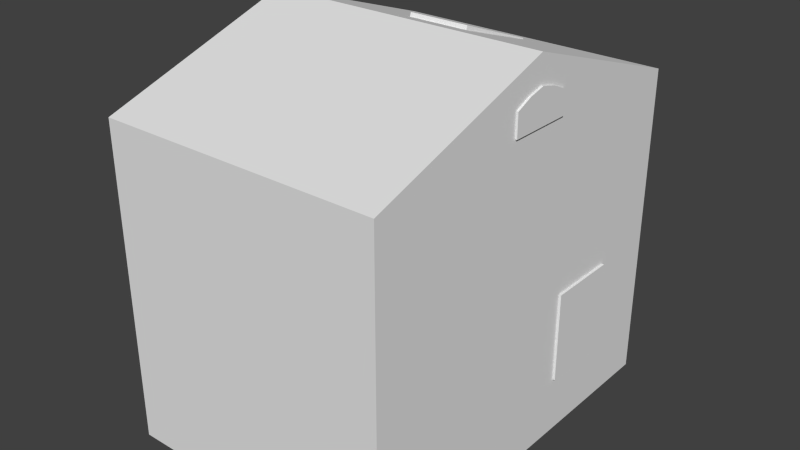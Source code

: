 # Source: HOUSE.blend  (saved by Blender 2.74.0; exported with 4.5.12 LTS)
import bpy
from mathutils import Matrix  # noqa: F401  (used for matrix-valued properties, if any)

bpy.ops.wm.read_factory_settings(use_empty=True)
scene = bpy.context.scene
scene.name = 'Scene'

# ---- collections
col_collection_1 = bpy.data.collections.new('Collection 1'); scene.collection.children.link(col_collection_1)

# ---- world
world_world = bpy.data.worlds.new('World'); scene.world = world_world
world_world.color = (0.05088, 0.05088, 0.05088)
world_world.use_sun_shadow = False
world_world.sun_shadow_jitter_overblur = 0.0
world_world.cycles.sampling_method = 'MANUAL'
world_world.cycles.sample_map_resolution = 256

# ---- meshes
me_cube_010 = bpy.data.meshes.new('Cube.010')
me_cube_010.from_pydata([(1.148, 1.096, 1.447), (1.148, 1.096, -1.148), (1.148, -1.096, 1.447), (1.148, -1.096, -1.148), (1.148, 0.0, 2.881), (1.148, 0.0, -1.148)], [], [(4, 0, 1, 5, 3, 2)])
me_cube_010.use_remesh_preserve_volume = False
me_cube_010.use_remesh_preserve_attributes = False
me_cube_010.use_mirror_vertex_groups = False
me_cube_010.update()
me_cube_003 = bpy.data.meshes.new('Cube.003')
me_cube_003.from_pydata([(1.148, 1.096, -1.148), (1.148, -1.096, -1.148), (1.148, 0.0, -1.148), (1.148, 1.096, -5.552), (1.148, 0.0, -5.532), (1.148, -1.096, -5.522)], [], [(2, 1, 5, 4, 3, 0)])
me_cube_003.use_remesh_preserve_volume = False
me_cube_003.use_remesh_preserve_attributes = False
me_cube_003.use_mirror_vertex_groups = False
me_cube_003.update()
me_cube = bpy.data.meshes.new('Cube')
me_cube.from_pydata([(-1.0, -1.0, -1.0), (-1.0, -1.0, 1.0), (-1.0, 1.0, -1.0), (-1.0, 1.0, 1.0), (1.0, -1.0, -1.0), (1.0, -1.0, 1.0), (1.0, 1.0, -1.0), (1.0, 1.0, 1.0)], [], [(1, 3, 2, 0), (3, 7, 6, 2), (7, 5, 4, 6), (5, 1, 0, 4), (0, 2, 6, 4), (5, 7, 3, 1)])
me_cube.use_remesh_preserve_volume = False
me_cube.use_remesh_preserve_attributes = False
me_cube.use_mirror_vertex_groups = False
me_cube.update()
me_cube_004 = bpy.data.meshes.new('Cube.004')
me_cube_004.from_pydata([(-1.0, -1.0, 0.6802), (1.0, -1.0, 0.6802), (-1.0, -0.8182, 0.6802), (1.0, -0.8182, 0.6802), (-1.0, -1.0, -0.6667), (-1.0, -1.0, -0.4996), (-1.0, -1.0, -0.3685), (-1.0, -1.0, -0.2374), (-1.0, -1.0, -0.1063), (-1.0, -1.0, 0.02475), (-1.0, -1.0, 0.1558), (-1.0, -1.0, 0.2869), (-1.0, -1.0, 0.418), (-1.0, -1.0, 0.5491), (1.0, -1.0, 0.5491), (1.0, -1.0, 0.418), (1.0, -1.0, 0.2869), (1.0, -1.0, 0.1558), (1.0, -1.0, 0.02475), (1.0, -1.0, -0.1063), (1.0, -1.0, -0.2374), (1.0, -1.0, -0.3685), (1.0, -1.0, -0.4996), (1.0, -1.0, -0.6667), (1.0, 0.8182, -0.5), (1.0, 0.8182, -0.6667), (1.0, 0.6364, -0.3685), (1.0, 0.6364, -0.4996), (1.0, 0.6364, -0.6667), (1.0, 0.4545, -0.2374), (1.0, 0.4545, -0.3685), (1.0, 0.4545, -0.4996), (1.0, 0.4545, -0.6667), (1.0, 0.2727, -0.1063), (1.0, 0.2727, -0.2374), (1.0, 0.2727, -0.3685), (1.0, 0.2727, -0.4996), (1.0, 0.2727, -0.6667), (1.0, 0.09091, 0.02475), (1.0, 0.09091, -0.1063), (1.0, 0.09091, -0.2374), (1.0, 0.09091, -0.3685), (1.0, 0.09091, -0.4996), (1.0, 0.09091, -0.6667), (1.0, -0.09091, 0.1558), (1.0, -0.09091, 0.02475), (1.0, -0.09091, -0.1063), (1.0, -0.09091, -0.2374), (1.0, -0.09091, -0.3685), (1.0, -0.09091, -0.4996), (1.0, -0.09091, -0.6667), (1.0, -0.2727, 0.2869), (1.0, -0.2727, 0.1558), (1.0, -0.2727, 0.02475), (1.0, -0.2727, -0.1063), (1.0, -0.2727, -0.2374), (1.0, -0.2727, -0.3685), (1.0, -0.2727, -0.4996), (1.0, -0.2727, -0.6667), (1.0, -0.4545, 0.418), (1.0, -0.4545, 0.2869), (1.0, -0.4545, 0.1558), (1.0, -0.4545, 0.02475), (1.0, -0.4545, -0.1063), (1.0, -0.4545, -0.2374), (1.0, -0.4545, -0.3685), (1.0, -0.4545, -0.4996), (1.0, -0.4545, -0.6667), (1.0, -0.6364, 0.5491), (1.0, -0.6364, 0.418), (1.0, -0.6364, 0.2869), (1.0, -0.6364, 0.1558), (1.0, -0.6364, 0.02475), (1.0, -0.6364, -0.1063), (1.0, -0.6364, -0.2374), (1.0, -0.6364, -0.3685), (1.0, -0.6364, -0.4996), (1.0, -0.6364, -0.6667), (1.0, -0.8182, 0.5491), (1.0, -0.8182, 0.418), (1.0, -0.8182, 0.2869), (1.0, -0.8182, 0.1558), (1.0, -0.8182, 0.02475), (1.0, -0.8182, -0.1063), (1.0, -0.8182, -0.2374), (1.0, -0.8182, -0.3685), (1.0, -0.8182, -0.4996), (1.0, -0.8182, -0.6667), (-1.0, -0.8182, 0.5491), (-1.0, -0.8182, 0.418), (-1.0, -0.8182, 0.2869), (-1.0, -0.8182, 0.1558), (-1.0, -0.8182, 0.02475), (-1.0, -0.8182, -0.1063), (-1.0, -0.8182, -0.2374), (-1.0, -0.8182, -0.3685), (-1.0, -0.8182, -0.4996), (-1.0, -0.8182, -0.6667), (-1.0, -0.6364, 0.5491), (-1.0, -0.6364, 0.418), (-1.0, -0.6364, 0.2869), (-1.0, -0.6364, 0.1558), (-1.0, -0.6364, 0.02475), (-1.0, -0.6364, -0.1063), (-1.0, -0.6364, -0.2374), (-1.0, -0.6364, -0.3685), (-1.0, -0.6364, -0.4996), (-1.0, -0.6364, -0.6667), (-1.0, -0.4545, 0.418), (-1.0, -0.4545, 0.2869), (-1.0, -0.4545, 0.1558), (-1.0, -0.4545, 0.02475), (-1.0, -0.4545, -0.1063), (-1.0, -0.4545, -0.2374), (-1.0, -0.4545, -0.3685), (-1.0, -0.4545, -0.4996), (-1.0, -0.4545, -0.6667), (-1.0, -0.2727, 0.2869), (-1.0, -0.2727, 0.1558), (-1.0, -0.2727, 0.02475), (-1.0, -0.2727, -0.1063), (-1.0, -0.2727, -0.2374), (-1.0, -0.2727, -0.3685), (-1.0, -0.2727, -0.4996), (-1.0, -0.2727, -0.6667), (-1.0, -0.09091, 0.1558), (-1.0, -0.09091, 0.02475), (-1.0, -0.09091, -0.1063), (-1.0, -0.09091, -0.2374), (-1.0, -0.09091, -0.3685), (-1.0, -0.09091, -0.4996), (-1.0, -0.09091, -0.6667), (-1.0, 0.09091, 0.02475), (-1.0, 0.09091, -0.1063), (-1.0, 0.09091, -0.2374), (-1.0, 0.09091, -0.3685), (-1.0, 0.09091, -0.4996), (-1.0, 0.09091, -0.6667), (-1.0, 0.2727, -0.1063), (-1.0, 0.2727, -0.2374), (-1.0, 0.2727, -0.3685), (-1.0, 0.2727, -0.4996), (-1.0, 0.2727, -0.6667), (-1.0, 0.4545, -0.2374), (-1.0, 0.4545, -0.3685), (-1.0, 0.4545, -0.4996), (-1.0, 0.4545, -0.6667), (-1.0, 0.6364, -0.3685), (-1.0, 0.6364, -0.4996), (-1.0, 0.6364, -0.6667), (-1.0, 0.8182, -0.5), (-1.0, 0.8182, -0.6667), (1.0, 1.08, -0.5), (1.0, 1.08, -0.6667), (-1.0, 1.08, -0.5), (-1.0, 1.08, -0.6667), (-1.0, -1.0, -0.5833), (1.0, -1.0, -0.5833), (1.0, 0.8182, -0.5833), (1.0, 0.6364, -0.5833), (1.0, 0.4545, -0.5833), (1.0, 0.2727, -0.5833), (1.0, 0.09091, -0.5833), (1.0, -0.09091, -0.5833), (1.0, -0.2727, -0.5833), (1.0, -0.4545, -0.5833), (1.0, -0.6364, -0.5833), (1.0, -0.8182, -0.5833), (-1.0, -0.8182, -0.5833), (-1.0, -0.6364, -0.5833), (-1.0, -0.4545, -0.5833), (-1.0, -0.2727, -0.5833), (-1.0, -0.09091, -0.5833), (-1.0, 0.09091, -0.5833), (-1.0, 0.2727, -0.5833), (-1.0, 0.4545, -0.5833), (-1.0, 0.6364, -0.5833), (-1.0, 0.8182, -0.5833), (1.0, 1.08, -0.5833), (-1.0, 1.08, -0.5833), (2.478, 0.8182, -0.5833), (2.478, 0.8182, -0.6667), (2.478, 0.6364, -0.5833), (2.478, 0.6364, -0.6667), (2.478, 1.08, -0.5833), (2.478, 1.08, -0.6667), (-1.0, -1.319, 0.5491), (-1.0, -1.319, 0.6802), (1.0, -1.319, 0.6802), (-1.0, -1.319, -0.5833), (-1.0, -1.319, -0.4996), (-1.0, -1.319, -0.3685), (-1.0, -1.319, -0.2374), (-1.0, -1.319, -0.1063), (-1.0, -1.319, 0.02475), (-1.0, -1.319, 0.1558), (-1.0, -1.319, 0.2869), (-1.0, -1.319, 0.418), (1.0, -1.319, 0.5491), (1.0, -1.319, 0.418), (1.0, -1.319, 0.2869), (1.0, -1.319, 0.1558), (1.0, -1.319, 0.02475), (1.0, -1.319, -0.1063), (1.0, -1.319, -0.2374), (1.0, -1.319, -0.3685), (1.0, -1.319, -0.4996), (1.0, -1.319, -0.5833), (1.0, -1.319, -0.6667), (-1.0, -1.319, -0.6667), (1.0, -1.0, 0.7283), (-1.0, -1.0, 0.7283), (1.0, -1.319, 0.7283), (-1.0, -1.319, 0.7283), (-1.0, -1.0, 1.221), (-1.0, -0.8182, 1.221), (-1.0, -0.8182, 1.089), (-1.0, -0.6364, 1.089), (-1.0, -0.6364, 0.9584), (-1.0, -1.0, 1.269)], [], [(176, 177, 151, 149), (144, 147, 148, 145), (175, 176, 149, 146), (139, 143, 144, 140), (140, 144, 145, 141), (174, 175, 146, 142), (133, 138, 139, 134), (134, 139, 140, 135), (135, 140, 141, 136), (173, 174, 142, 137), (126, 132, 133, 127), (127, 133, 134, 128), (128, 134, 135, 129), (129, 135, 136, 130), (172, 173, 137, 131), (118, 125, 126, 119), (119, 126, 127, 120), (120, 127, 128, 121), (121, 128, 129, 122), (122, 129, 130, 123), (171, 172, 131, 124), (109, 117, 118, 110), (110, 118, 119, 111), (111, 119, 120, 112), (112, 120, 121, 113), (113, 121, 122, 114), (114, 122, 123, 115), (170, 171, 124, 116), (99, 108, 109, 100), (100, 109, 110, 101), (101, 110, 111, 102), (102, 111, 112, 103), (103, 112, 113, 104), (104, 113, 114, 105), (105, 114, 115, 106), (169, 170, 116, 107), (88, 98, 99, 89), (89, 99, 100, 90), (90, 100, 101, 91), (91, 101, 102, 92), (92, 102, 103, 93), (93, 103, 104, 94), (94, 104, 105, 95), (95, 105, 106, 96), (168, 169, 107, 97), (0, 2, 88, 13), (13, 88, 89, 12), (12, 89, 90, 11), (11, 90, 91, 10), (10, 91, 92, 9), (9, 92, 93, 8), (8, 93, 94, 7), (7, 94, 95, 6), (6, 95, 96, 5), (156, 168, 97, 4), (68, 78, 79, 69), (69, 79, 80, 70), (70, 80, 81, 71), (71, 81, 82, 72), (72, 82, 83, 73), (73, 83, 84, 74), (74, 84, 85, 75), (75, 85, 86, 76), (166, 167, 87, 77), (59, 69, 70, 60), (60, 70, 71, 61), (61, 71, 72, 62), (62, 72, 73, 63), (63, 73, 74, 64), (64, 74, 75, 65), (65, 75, 76, 66), (165, 166, 77, 67), (51, 60, 61, 52), (52, 61, 62, 53), (53, 62, 63, 54), (54, 63, 64, 55), (55, 64, 65, 56), (56, 65, 66, 57), (164, 165, 67, 58), (44, 52, 53, 45), (45, 53, 54, 46), (46, 54, 55, 47), (47, 55, 56, 48), (48, 56, 57, 49), (163, 164, 58, 50), (38, 45, 46, 39), (39, 46, 47, 40), (40, 47, 48, 41), (41, 48, 49, 42), (162, 163, 50, 43), (33, 39, 40, 34), (34, 40, 41, 35), (35, 41, 42, 36), (161, 162, 43, 37), (29, 34, 35, 30), (30, 35, 36, 31), (160, 161, 37, 32), (26, 30, 31, 27), (159, 160, 32, 28), (178, 158, 180, 184), (17, 16, 200, 201), (6, 5, 190, 191), (8, 7, 192, 193), (19, 18, 202, 203), (4, 23, 208, 209), (10, 9, 194, 195), (21, 20, 204, 205), (12, 11, 196, 197), (23, 157, 207, 208), (14, 1, 188, 198), (3, 1, 14, 78), (78, 14, 15, 79), (79, 15, 16, 80), (80, 16, 17, 81), (81, 17, 18, 82), (82, 18, 19, 83), (83, 19, 20, 84), (84, 20, 21, 85), (85, 21, 22, 86), (167, 157, 23, 87), (150, 148, 27, 24), (27, 148, 147, 26), (147, 144, 30, 26), (143, 139, 34, 29), (30, 144, 143, 29), (34, 139, 138, 33), (39, 133, 132, 38), (45, 126, 125, 44), (52, 118, 117, 51), (60, 109, 108, 59), (117, 109, 60, 51), (125, 118, 52, 44), (132, 126, 45, 38), (138, 133, 39, 33), (25, 151, 155, 153), (178, 179, 154, 152), (150, 24, 152, 154), (177, 150, 154, 179), (158, 159, 182, 180), (24, 158, 178, 152), (151, 177, 179, 155), (153, 155, 179, 178), (86, 22, 157, 167), (157, 22, 206, 207), (24, 27, 159, 158), (27, 31, 160, 159), (31, 36, 161, 160), (36, 42, 162, 161), (42, 49, 163, 162), (49, 57, 164, 163), (57, 66, 165, 164), (66, 76, 166, 165), (76, 86, 167, 166), (5, 96, 168, 156), (96, 106, 169, 168), (106, 115, 170, 169), (115, 123, 171, 170), (123, 130, 172, 171), (130, 136, 173, 172), (136, 141, 174, 173), (141, 145, 175, 174), (145, 148, 176, 175), (148, 150, 177, 176), (180, 182, 183, 181), (180, 181, 185, 184), (25, 153, 185, 181), (153, 178, 184, 185), (28, 25, 181, 183), (159, 28, 183, 182), (188, 187, 186, 198), (198, 186, 197, 199), (199, 197, 196, 200), (200, 196, 195, 201), (201, 195, 194, 202), (202, 194, 193, 203), (203, 193, 192, 204), (204, 192, 191, 205), (205, 191, 190, 206), (207, 189, 209, 208), (206, 190, 189, 207), (15, 14, 198, 199), (156, 4, 209, 189), (0, 187, 213, 211), (13, 12, 197, 186), (22, 21, 205, 206), (0, 13, 186, 187), (11, 10, 195, 196), (20, 19, 203, 204), (9, 8, 193, 194), (7, 6, 191, 192), (18, 17, 201, 202), (5, 156, 189, 190), (16, 15, 199, 200), (187, 188, 212, 213), (188, 1, 210, 212), (108, 99, 69, 59), (69, 99, 98, 68), (98, 88, 78, 68), (78, 88, 2, 3), (3, 2, 0, 1), (211, 210, 1, 0)])
me_cube_004.use_remesh_preserve_volume = False
me_cube_004.use_remesh_preserve_attributes = False
me_cube_004.use_mirror_vertex_groups = False
me_cube_004.update()
me_cube_001 = bpy.data.meshes.new('Cube.001')
me_cube_001.from_pydata([(-1.0, -1.0, -1.0), (-1.0, -1.0, 1.3), (-1.0, 1.0, -1.0), (-1.0, 1.0, 1.3), (1.0, -1.0, -1.0), (1.0, -1.0, 1.3), (1.0, 1.0, -1.0), (1.0, 1.0, 1.3), (-1.148, -1.096, -1.148), (-1.148, -1.096, 1.447), (-1.148, 1.096, 1.447), (-1.148, 1.096, -1.148), (1.148, 1.096, 1.447), (1.148, 1.096, -1.148), (1.148, -1.096, 1.447), (1.148, -1.096, -1.148), (-1.0, 0.0, 2.733), (-1.0, 0.0, -1.0), (1.0, 0.0, 2.733), (1.0, 0.0, -1.0), (-1.148, 0.0, 2.881), (-1.148, 0.0, -1.148), (1.148, 0.0, 2.881), (1.148, 0.0, -1.148), (1.148, 1.096, -5.552), (1.148, 0.0, -5.532), (1.148, -1.096, -5.522), (-1.037, 0.0, -1.359), (-1.037, -0.991, -1.359), (1.037, 0.991, -1.359), (-1.037, 0.991, -1.359), (1.037, 0.0, -1.359), (1.037, -0.991, -1.359), (-1.037, 0.0, -5.321), (-1.037, -0.991, -5.321), (1.037, 0.991, -5.321), (-1.037, 0.991, -5.321), (1.037, 0.0, -5.321), (1.037, -0.991, -5.321), (-1.148, -1.096, -5.513), (-1.148, 1.096, -5.572)], [], [(16, 17, 2, 3), (3, 2, 6, 7), (20, 10, 11, 21), (5, 4, 0, 1), (17, 19, 6, 2), (18, 16, 3, 7), (10, 12, 13, 11), (14, 9, 8, 15), (22, 12, 10, 20), (19, 4, 15, 23), (4, 5, 14, 15), (18, 7, 12, 22), (7, 6, 13, 12), (5, 18, 22, 14), (6, 19, 23, 13), (14, 22, 20, 9), (5, 1, 16, 18), (0, 4, 19, 17), (9, 20, 21, 8), (1, 0, 17, 16), (23, 13, 29, 31), (15, 23, 31, 32), (24, 25, 37, 35), (25, 26, 38, 37), (26, 15, 32, 38), (13, 24, 35, 29), (27, 30, 36, 33), (33, 36, 35, 37), (34, 33, 37, 38), (32, 28, 34, 38), (30, 29, 35, 36), (28, 27, 33, 34), (30, 27, 28, 32, 31, 29), (15, 8, 39, 26), (11, 13, 24, 40)])
me_cube_001.use_remesh_preserve_volume = False
me_cube_001.use_remesh_preserve_attributes = False
me_cube_001.use_mirror_vertex_groups = False
me_cube_001.update()
me_cube_002 = bpy.data.meshes.new('Cube.002')
me_cube_002.from_pydata([(-1.0, -1.0, -1.0), (-1.0, -1.0, 1.0), (-1.0, 1.0, -1.0), (-1.0, 1.0, 1.0), (1.0, -1.0, -1.0), (1.0, -1.0, 1.0), (1.0, 1.0, -1.0), (1.0, 1.0, 1.0)], [], [(1, 3, 2, 0), (3, 7, 6, 2), (7, 5, 4, 6), (5, 1, 0, 4), (0, 2, 6, 4), (5, 7, 3, 1)])
me_cube_002.use_remesh_preserve_volume = False
me_cube_002.use_remesh_preserve_attributes = False
me_cube_002.use_mirror_vertex_groups = False
me_cube_002.update()
me_cube_007 = bpy.data.meshes.new('Cube.007')
me_cube_007.from_pydata([(-1.0, -1.0, -1.0), (-1.0, -1.0, 1.0), (-1.0, 1.0, -1.0), (-1.0, 1.0, 1.0), (1.0, -1.0, -1.0), (1.0, -1.0, 1.0), (1.0, 1.0, -1.0), (1.0, 1.0, 1.0)], [], [(1, 3, 2, 0), (3, 7, 6, 2), (7, 5, 4, 6), (5, 1, 0, 4), (0, 2, 6, 4), (5, 7, 3, 1)])
me_cube_007.use_remesh_preserve_volume = False
me_cube_007.use_remesh_preserve_attributes = False
me_cube_007.use_mirror_vertex_groups = False
me_cube_007.update()
me_cube_008 = bpy.data.meshes.new('Cube.008')
me_cube_008.from_pydata([(-1.0, -1.0, -1.0), (-1.0, -1.0, 1.0), (-1.0, 1.0, -1.0), (-1.0, 1.0, 1.0), (1.0, -1.0, -1.0), (1.0, -1.0, 1.0), (1.0, 1.0, -1.0), (1.0, 1.0, 1.0), (-1.0, -0.5, 1.0), (-1.0, 0.0, 1.0), (-1.0, 0.5, 1.0), (-1.0, 0.5, -1.632), (-1.0, 0.0, -1.981), (-1.0, -0.5, -1.632), (1.0, 0.5, 1.0), (1.0, 0.0, 1.0), (1.0, -0.5, 1.0), (1.0, -0.5, -1.632), (1.0, 0.0, -1.981), (1.0, 0.5, -1.632)], [], [(10, 3, 2, 11), (3, 7, 6, 2), (16, 5, 4, 17), (5, 1, 0, 4), (11, 2, 6, 19), (14, 7, 3, 10), (5, 16, 8, 1), (16, 15, 9, 8), (15, 14, 10, 9), (0, 13, 17, 4), (13, 12, 18, 17), (12, 11, 19, 18), (7, 14, 19, 6), (14, 15, 18, 19), (15, 16, 17, 18), (1, 8, 13, 0), (8, 9, 12, 13), (9, 10, 11, 12)])
me_cube_008.use_remesh_preserve_volume = False
me_cube_008.use_remesh_preserve_attributes = False
me_cube_008.use_mirror_vertex_groups = False
me_cube_008.update()
me_cube_009 = bpy.data.meshes.new('Cube.009')
me_cube_009.from_pydata([(-1.0, -1.0, -1.0), (-1.0, -1.0, 1.0), (-1.0, 1.0, -1.0), (-1.0, 1.0, 1.0), (1.0, -1.0, -1.0), (1.0, -1.0, 1.0), (1.0, 1.0, -1.0), (1.0, 1.0, 1.0)], [], [(1, 3, 2, 0), (3, 7, 6, 2), (7, 5, 4, 6), (5, 1, 0, 4), (0, 2, 6, 4), (5, 7, 3, 1)])
me_cube_009.use_remesh_preserve_volume = False
me_cube_009.use_remesh_preserve_attributes = False
me_cube_009.use_mirror_vertex_groups = False
me_cube_009.update()

# ---- objects
ob_upstairswall = bpy.data.objects.new('upstairswall', me_cube_010)
ob_mainwall = bpy.data.objects.new('MainWall', me_cube_003)
ob_shelf = bpy.data.objects.new('shelf', me_cube)
ob_stairs = bpy.data.objects.new('stairs', me_cube_004)
ob_house = bpy.data.objects.new('House', me_cube_001)
ob_pictureframe = bpy.data.objects.new('pictureframe', me_cube_002)
ob_pictureframe_001 = bpy.data.objects.new('pictureframe.001', me_cube_007)
ob_pictureframe_002 = bpy.data.objects.new('pictureframe.002', me_cube_008)
ob_pictureframe_003 = bpy.data.objects.new('pictureframe.003', me_cube_009)

# ---- transforms, parenting, visibility, modifiers, constraints
ob_upstairswall.location = (0.0, 0.0, 1.298)
ob_upstairswall.scale = (1.377, 1.989, 0.5095)
ob_upstairswall.lineart.crease_threshold = 0.0
ob_mainwall.location = (0.0, 0.0, 1.298)
ob_mainwall.scale = (1.377, 1.989, 0.5095)
ob_mainwall.lineart.crease_threshold = 0.0
ob_shelf.location = (-0.9072, -1.209, -0.8251)
ob_shelf.scale = (-0.09762, -0.289, -0.5843)
ob_shelf.lineart.crease_threshold = 0.0
ob_stairs.location = (-1.217, 0.1896, -0.4456)
ob_stairs.scale = (0.2069, 1.654, 1.48)
ob_stairs.lineart.crease_threshold = 0.0
ob_house.location = (0.0, 0.0, 1.298)
ob_house.scale = (1.377, 1.989, 0.5095)
ob_house.lineart.crease_threshold = 0.0
ob_pictureframe.location = (-0.9793, -0.4689, -0.6573)
ob_pictureframe.scale = (-0.02846, -0.1904, -0.1277)
ob_pictureframe.lineart.crease_threshold = 0.0
ob_pictureframe_001.location = (0.02496, 1.023, 2.373)
ob_pictureframe_001.rotation_euler = (1.571, 1.926, 1.571)
ob_pictureframe_001.scale = (-0.07686, -0.5141, -0.345)
ob_pictureframe_001.lineart.crease_threshold = 0.0
ob_pictureframe_002.location = (1.574, 0.005898, 2.209)
ob_pictureframe_002.scale = (-0.02846, -0.3651, -0.1277)
ob_pictureframe_002.lineart.crease_threshold = 0.0
ob_pictureframe_003.location = (1.54, 0.968, -0.3679)
ob_pictureframe_003.scale = (-0.06855, -0.4079, -0.504)
ob_pictureframe_003.lineart.crease_threshold = 0.0

# ---- collection membership
col_collection_1.objects.link(ob_upstairswall)
col_collection_1.objects.link(ob_mainwall)
col_collection_1.objects.link(ob_shelf)
col_collection_1.objects.link(ob_stairs)
col_collection_1.objects.link(ob_house)
col_collection_1.objects.link(ob_pictureframe)
col_collection_1.objects.link(ob_pictureframe_001)
col_collection_1.objects.link(ob_pictureframe_002)
col_collection_1.objects.link(ob_pictureframe_003)

# ---- scene / render settings (as saved in the file)
scene.frame_start = 1; scene.frame_end = 250; scene.frame_set(1)
scene.render.engine = 'BLENDER_EEVEE_NEXT'
scene.render.resolution_percentage = 50
scene.render.dither_intensity = 0.0
scene.cycles.use_denoising = False
scene.cycles.samples = 10
scene.cycles.sampling_pattern = 'TABULATED_SOBOL'
scene.cycles.light_sampling_threshold = 0.0
scene.cycles.use_adaptive_sampling = False
scene.cycles.use_light_tree = False
scene.cycles.blur_glossy = 0.0
scene.cycles.pixel_filter_type = 'GAUSSIAN'
scene.cycles.sample_clamp_indirect = 0.0
scene.view_settings.view_transform = 'Standard'
bpy.context.view_layer.update()

# ---- added for rendering (the .blend has no active camera and no usable light): camera, sun
cam_auto = bpy.data.cameras.new('AutoCamera')
cam_auto.lens = 50.0
cam_auto.sensor_width = 36.0
cam_auto.clip_end = 1000.0
ob_auto_camera = bpy.data.objects.new('AutoCamera', cam_auto)
scene.collection.objects.link(ob_auto_camera)
ob_auto_camera.location = (6.40694, -7.67165, 5.7268)
ob_auto_camera.rotation_euler = (1.09748, -7.21219e-08, 0.694738)
scene.camera = ob_auto_camera
light_auto_sun = bpy.data.lights.new('AutoSun', 'SUN')
light_auto_sun.energy = 3.0
light_auto_sun.angle = 0.0523599
ob_auto_sun = bpy.data.objects.new('AutoSun', light_auto_sun)
scene.collection.objects.link(ob_auto_sun)
ob_auto_sun.rotation_euler = (0.872665, 0.174533, 0.523599)
bpy.context.view_layer.update()
